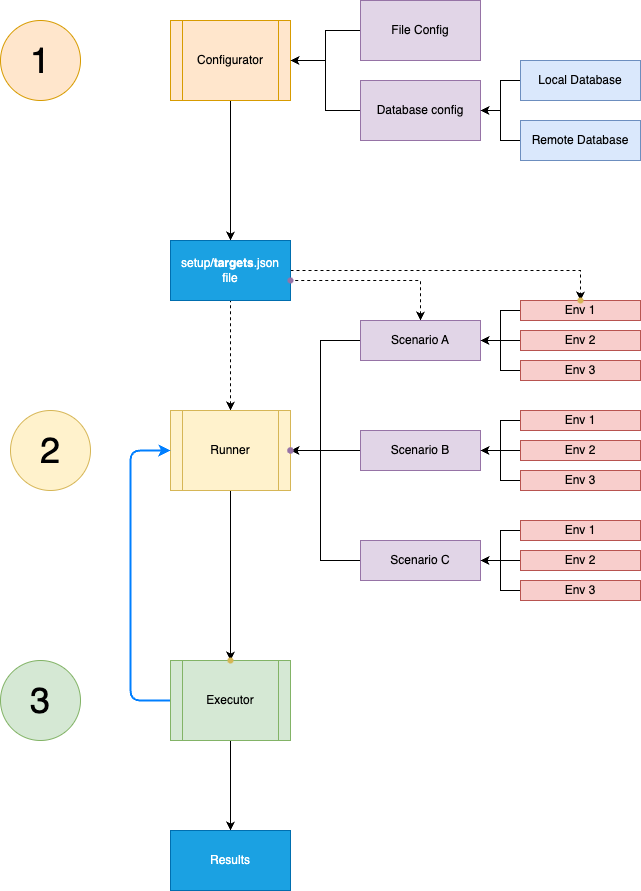

The diagram above was exported from draw.io. Its source (the exported page's mxGraphModel, read from the mxfile embedded in the PNG):
<mxGraphModel dx="2440" dy="1407" grid="1" gridSize="10" guides="1" tooltips="1" connect="1" arrows="1" fold="1" page="1" pageScale="1" pageWidth="827" pageHeight="1169" math="0" shadow="0">
  <root>
    <mxCell id="0" />
    <mxCell id="1" parent="0" />
    <mxCell id="u6uJjugllbSU1wWFuIiY-33" value="" style="edgeStyle=orthogonalEdgeStyle;rounded=0;orthogonalLoop=1;jettySize=auto;html=1;" edge="1" parent="1" source="u6uJjugllbSU1wWFuIiY-2" target="u6uJjugllbSU1wWFuIiY-32">
      <mxGeometry relative="1" as="geometry" />
    </mxCell>
    <mxCell id="u6uJjugllbSU1wWFuIiY-2" value="Configurator" style="shape=process;whiteSpace=wrap;html=1;backgroundOutline=1;fillColor=#ffe6cc;strokeColor=#d79b00;" vertex="1" parent="1">
      <mxGeometry x="210" y="110" width="120" height="80" as="geometry" />
    </mxCell>
    <mxCell id="u6uJjugllbSU1wWFuIiY-3" value="&lt;font style=&quot;font-size: 36px;&quot;&gt;1&lt;/font&gt;" style="ellipse;whiteSpace=wrap;html=1;fillColor=#ffe6cc;strokeColor=#d79b00;" vertex="1" parent="1">
      <mxGeometry x="40" y="110" width="80" height="80" as="geometry" />
    </mxCell>
    <mxCell id="u6uJjugllbSU1wWFuIiY-12" value="&lt;font style=&quot;font-size: 36px;&quot;&gt;3&lt;/font&gt;" style="ellipse;whiteSpace=wrap;html=1;fillColor=#d5e8d4;strokeColor=#82b366;" vertex="1" parent="1">
      <mxGeometry x="40" y="750" width="80" height="80" as="geometry" />
    </mxCell>
    <mxCell id="u6uJjugllbSU1wWFuIiY-20" value="&lt;font style=&quot;font-size: 36px;&quot;&gt;2&lt;/font&gt;" style="ellipse;whiteSpace=wrap;html=1;fillColor=#fff2cc;strokeColor=#d6b656;" vertex="1" parent="1">
      <mxGeometry x="50" y="500" width="80" height="80" as="geometry" />
    </mxCell>
    <mxCell id="u6uJjugllbSU1wWFuIiY-34" value="" style="edgeStyle=orthogonalEdgeStyle;rounded=0;orthogonalLoop=1;jettySize=auto;html=1;dashed=1;endArrow=none;endFill=0;startArrow=classic;startFill=1;" edge="1" parent="1" source="u6uJjugllbSU1wWFuIiY-22" target="u6uJjugllbSU1wWFuIiY-32">
      <mxGeometry relative="1" as="geometry">
        <Array as="points">
          <mxPoint x="270" y="420" />
          <mxPoint x="270" y="420" />
        </Array>
      </mxGeometry>
    </mxCell>
    <mxCell id="u6uJjugllbSU1wWFuIiY-68" value="" style="edgeStyle=orthogonalEdgeStyle;rounded=0;orthogonalLoop=1;jettySize=auto;html=1;" edge="1" parent="1" source="u6uJjugllbSU1wWFuIiY-22" target="u6uJjugllbSU1wWFuIiY-67">
      <mxGeometry relative="1" as="geometry" />
    </mxCell>
    <mxCell id="u6uJjugllbSU1wWFuIiY-22" value="Runner" style="shape=process;whiteSpace=wrap;html=1;backgroundOutline=1;fillColor=#fff2cc;strokeColor=#d6b656;" vertex="1" parent="1">
      <mxGeometry x="210" y="500" width="120" height="80" as="geometry" />
    </mxCell>
    <mxCell id="u6uJjugllbSU1wWFuIiY-72" value="" style="edgeStyle=orthogonalEdgeStyle;rounded=0;orthogonalLoop=1;jettySize=auto;html=1;" edge="1" parent="1" source="u6uJjugllbSU1wWFuIiY-23" target="u6uJjugllbSU1wWFuIiY-71">
      <mxGeometry relative="1" as="geometry" />
    </mxCell>
    <mxCell id="u6uJjugllbSU1wWFuIiY-73" value="" style="edgeStyle=orthogonalEdgeStyle;rounded=1;orthogonalLoop=1;jettySize=auto;html=1;entryX=0;entryY=0.5;entryDx=0;entryDy=0;curved=0;strokeWidth=2;strokeColor=#007FFF;" edge="1" parent="1" source="u6uJjugllbSU1wWFuIiY-23" target="u6uJjugllbSU1wWFuIiY-22">
      <mxGeometry relative="1" as="geometry">
        <Array as="points">
          <mxPoint x="170" y="790" />
          <mxPoint x="170" y="540" />
        </Array>
      </mxGeometry>
    </mxCell>
    <mxCell id="u6uJjugllbSU1wWFuIiY-23" value="Executor" style="shape=process;whiteSpace=wrap;html=1;backgroundOutline=1;fillColor=#d5e8d4;strokeColor=#82b366;" vertex="1" parent="1">
      <mxGeometry x="210" y="750" width="120" height="80" as="geometry" />
    </mxCell>
    <mxCell id="u6uJjugllbSU1wWFuIiY-28" value="" style="edgeStyle=orthogonalEdgeStyle;rounded=0;orthogonalLoop=1;jettySize=auto;html=1;" edge="1" parent="1" source="u6uJjugllbSU1wWFuIiY-24" target="u6uJjugllbSU1wWFuIiY-2">
      <mxGeometry relative="1" as="geometry" />
    </mxCell>
    <mxCell id="u6uJjugllbSU1wWFuIiY-24" value="File Config" style="rounded=0;whiteSpace=wrap;html=1;fillColor=#e1d5e7;strokeColor=#9673a6;" vertex="1" parent="1">
      <mxGeometry x="400" y="90" width="120" height="60" as="geometry" />
    </mxCell>
    <mxCell id="u6uJjugllbSU1wWFuIiY-29" value="" style="edgeStyle=orthogonalEdgeStyle;rounded=0;orthogonalLoop=1;jettySize=auto;html=1;" edge="1" parent="1" source="u6uJjugllbSU1wWFuIiY-25" target="u6uJjugllbSU1wWFuIiY-2">
      <mxGeometry relative="1" as="geometry" />
    </mxCell>
    <mxCell id="u6uJjugllbSU1wWFuIiY-25" value="Database config" style="rounded=0;whiteSpace=wrap;html=1;fillColor=#e1d5e7;strokeColor=#9673a6;" vertex="1" parent="1">
      <mxGeometry x="400" y="170" width="120" height="60" as="geometry" />
    </mxCell>
    <mxCell id="u6uJjugllbSU1wWFuIiY-30" value="" style="edgeStyle=orthogonalEdgeStyle;rounded=0;orthogonalLoop=1;jettySize=auto;html=1;" edge="1" parent="1" source="u6uJjugllbSU1wWFuIiY-26" target="u6uJjugllbSU1wWFuIiY-25">
      <mxGeometry relative="1" as="geometry" />
    </mxCell>
    <mxCell id="u6uJjugllbSU1wWFuIiY-26" value="Local Database" style="rounded=0;whiteSpace=wrap;html=1;fillColor=#dae8fc;strokeColor=#6c8ebf;" vertex="1" parent="1">
      <mxGeometry x="560" y="150" width="120" height="40" as="geometry" />
    </mxCell>
    <mxCell id="u6uJjugllbSU1wWFuIiY-31" value="" style="edgeStyle=orthogonalEdgeStyle;rounded=0;orthogonalLoop=1;jettySize=auto;html=1;" edge="1" parent="1" source="u6uJjugllbSU1wWFuIiY-27" target="u6uJjugllbSU1wWFuIiY-25">
      <mxGeometry relative="1" as="geometry" />
    </mxCell>
    <mxCell id="u6uJjugllbSU1wWFuIiY-27" value="Remote Database" style="rounded=0;whiteSpace=wrap;html=1;fillColor=#dae8fc;strokeColor=#6c8ebf;" vertex="1" parent="1">
      <mxGeometry x="560" y="210" width="120" height="40" as="geometry" />
    </mxCell>
    <mxCell id="u6uJjugllbSU1wWFuIiY-64" value="" style="edgeStyle=orthogonalEdgeStyle;rounded=0;orthogonalLoop=1;jettySize=auto;html=1;dashed=1;" edge="1" parent="1" source="u6uJjugllbSU1wWFuIiY-32" target="u6uJjugllbSU1wWFuIiY-63">
      <mxGeometry relative="1" as="geometry">
        <Array as="points">
          <mxPoint x="620" y="360" />
        </Array>
      </mxGeometry>
    </mxCell>
    <mxCell id="u6uJjugllbSU1wWFuIiY-32" value="setup/&lt;b&gt;targets&lt;/b&gt;.json &lt;br&gt;file" style="rounded=0;whiteSpace=wrap;html=1;fillColor=#1ba1e2;strokeColor=#006EAF;fontColor=#ffffff;" vertex="1" parent="1">
      <mxGeometry x="210" y="330" width="120" height="60" as="geometry" />
    </mxCell>
    <mxCell id="u6uJjugllbSU1wWFuIiY-50" value="" style="edgeStyle=orthogonalEdgeStyle;rounded=0;orthogonalLoop=1;jettySize=auto;html=1;" edge="1" parent="1" source="u6uJjugllbSU1wWFuIiY-35" target="u6uJjugllbSU1wWFuIiY-49">
      <mxGeometry relative="1" as="geometry">
        <Array as="points">
          <mxPoint x="360" y="430" />
          <mxPoint x="360" y="540" />
        </Array>
      </mxGeometry>
    </mxCell>
    <mxCell id="u6uJjugllbSU1wWFuIiY-66" value="" style="edgeStyle=orthogonalEdgeStyle;rounded=0;orthogonalLoop=1;jettySize=auto;html=1;dashed=1;startArrow=classic;startFill=1;endArrow=none;endFill=0;" edge="1" parent="1" source="u6uJjugllbSU1wWFuIiY-35" target="u6uJjugllbSU1wWFuIiY-65">
      <mxGeometry relative="1" as="geometry">
        <Array as="points">
          <mxPoint x="460" y="370" />
        </Array>
      </mxGeometry>
    </mxCell>
    <mxCell id="u6uJjugllbSU1wWFuIiY-35" value="Scenario A" style="rounded=0;whiteSpace=wrap;html=1;fillColor=#e1d5e7;strokeColor=#9673a6;" vertex="1" parent="1">
      <mxGeometry x="400" y="410" width="120" height="40" as="geometry" />
    </mxCell>
    <mxCell id="u6uJjugllbSU1wWFuIiY-51" value="" style="edgeStyle=orthogonalEdgeStyle;rounded=0;orthogonalLoop=1;jettySize=auto;html=1;" edge="1" parent="1" source="u6uJjugllbSU1wWFuIiY-36" target="u6uJjugllbSU1wWFuIiY-49">
      <mxGeometry relative="1" as="geometry" />
    </mxCell>
    <mxCell id="u6uJjugllbSU1wWFuIiY-36" value="Scenario B" style="rounded=0;whiteSpace=wrap;html=1;fillColor=#e1d5e7;strokeColor=#9673a6;" vertex="1" parent="1">
      <mxGeometry x="400" y="520" width="120" height="40" as="geometry" />
    </mxCell>
    <mxCell id="u6uJjugllbSU1wWFuIiY-53" value="" style="edgeStyle=orthogonalEdgeStyle;rounded=0;orthogonalLoop=1;jettySize=auto;html=1;" edge="1" parent="1" source="u6uJjugllbSU1wWFuIiY-37" target="u6uJjugllbSU1wWFuIiY-52">
      <mxGeometry relative="1" as="geometry">
        <Array as="points">
          <mxPoint x="360" y="650" />
          <mxPoint x="360" y="540" />
        </Array>
      </mxGeometry>
    </mxCell>
    <mxCell id="u6uJjugllbSU1wWFuIiY-37" value="Scenario C" style="rounded=0;whiteSpace=wrap;html=1;fillColor=#e1d5e7;strokeColor=#9673a6;" vertex="1" parent="1">
      <mxGeometry x="400" y="630" width="120" height="40" as="geometry" />
    </mxCell>
    <mxCell id="u6uJjugllbSU1wWFuIiY-55" value="" style="edgeStyle=orthogonalEdgeStyle;rounded=0;orthogonalLoop=1;jettySize=auto;html=1;" edge="1" parent="1" source="u6uJjugllbSU1wWFuIiY-38" target="u6uJjugllbSU1wWFuIiY-35">
      <mxGeometry relative="1" as="geometry" />
    </mxCell>
    <mxCell id="u6uJjugllbSU1wWFuIiY-38" value="Env 1" style="rounded=0;whiteSpace=wrap;html=1;fillColor=#f8cecc;strokeColor=#b85450;" vertex="1" parent="1">
      <mxGeometry x="560" y="390" width="120" height="20" as="geometry" />
    </mxCell>
    <mxCell id="u6uJjugllbSU1wWFuIiY-54" value="" style="edgeStyle=orthogonalEdgeStyle;rounded=0;orthogonalLoop=1;jettySize=auto;html=1;" edge="1" parent="1" source="u6uJjugllbSU1wWFuIiY-39" target="u6uJjugllbSU1wWFuIiY-35">
      <mxGeometry relative="1" as="geometry" />
    </mxCell>
    <mxCell id="u6uJjugllbSU1wWFuIiY-39" value="Env 2" style="rounded=0;whiteSpace=wrap;html=1;fillColor=#f8cecc;strokeColor=#b85450;" vertex="1" parent="1">
      <mxGeometry x="560" y="420" width="120" height="20" as="geometry" />
    </mxCell>
    <mxCell id="u6uJjugllbSU1wWFuIiY-56" value="" style="edgeStyle=orthogonalEdgeStyle;rounded=0;orthogonalLoop=1;jettySize=auto;html=1;" edge="1" parent="1" source="u6uJjugllbSU1wWFuIiY-40" target="u6uJjugllbSU1wWFuIiY-35">
      <mxGeometry relative="1" as="geometry" />
    </mxCell>
    <mxCell id="u6uJjugllbSU1wWFuIiY-40" value="Env 3" style="rounded=0;whiteSpace=wrap;html=1;fillColor=#f8cecc;strokeColor=#b85450;" vertex="1" parent="1">
      <mxGeometry x="560" y="450" width="120" height="20" as="geometry" />
    </mxCell>
    <mxCell id="u6uJjugllbSU1wWFuIiY-59" value="" style="edgeStyle=orthogonalEdgeStyle;rounded=0;orthogonalLoop=1;jettySize=auto;html=1;" edge="1" parent="1" source="u6uJjugllbSU1wWFuIiY-43" target="u6uJjugllbSU1wWFuIiY-36">
      <mxGeometry relative="1" as="geometry" />
    </mxCell>
    <mxCell id="u6uJjugllbSU1wWFuIiY-43" value="Env 1" style="rounded=0;whiteSpace=wrap;html=1;fillColor=#f8cecc;strokeColor=#b85450;" vertex="1" parent="1">
      <mxGeometry x="560" y="500" width="120" height="20" as="geometry" />
    </mxCell>
    <mxCell id="u6uJjugllbSU1wWFuIiY-57" value="" style="edgeStyle=orthogonalEdgeStyle;rounded=0;orthogonalLoop=1;jettySize=auto;html=1;" edge="1" parent="1" source="u6uJjugllbSU1wWFuIiY-44" target="u6uJjugllbSU1wWFuIiY-36">
      <mxGeometry relative="1" as="geometry" />
    </mxCell>
    <mxCell id="u6uJjugllbSU1wWFuIiY-44" value="Env 2" style="rounded=0;whiteSpace=wrap;html=1;fillColor=#f8cecc;strokeColor=#b85450;" vertex="1" parent="1">
      <mxGeometry x="560" y="530" width="120" height="20" as="geometry" />
    </mxCell>
    <mxCell id="u6uJjugllbSU1wWFuIiY-60" value="" style="edgeStyle=orthogonalEdgeStyle;rounded=0;orthogonalLoop=1;jettySize=auto;html=1;" edge="1" parent="1" source="u6uJjugllbSU1wWFuIiY-45" target="u6uJjugllbSU1wWFuIiY-36">
      <mxGeometry relative="1" as="geometry" />
    </mxCell>
    <mxCell id="u6uJjugllbSU1wWFuIiY-45" value="Env 3" style="rounded=0;whiteSpace=wrap;html=1;fillColor=#f8cecc;strokeColor=#b85450;" vertex="1" parent="1">
      <mxGeometry x="560" y="560" width="120" height="20" as="geometry" />
    </mxCell>
    <mxCell id="u6uJjugllbSU1wWFuIiY-61" value="" style="edgeStyle=orthogonalEdgeStyle;rounded=0;orthogonalLoop=1;jettySize=auto;html=1;" edge="1" parent="1" source="u6uJjugllbSU1wWFuIiY-46" target="u6uJjugllbSU1wWFuIiY-37">
      <mxGeometry relative="1" as="geometry" />
    </mxCell>
    <mxCell id="u6uJjugllbSU1wWFuIiY-46" value="Env 1" style="rounded=0;whiteSpace=wrap;html=1;fillColor=#f8cecc;strokeColor=#b85450;" vertex="1" parent="1">
      <mxGeometry x="560" y="610" width="120" height="20" as="geometry" />
    </mxCell>
    <mxCell id="u6uJjugllbSU1wWFuIiY-58" value="" style="edgeStyle=orthogonalEdgeStyle;rounded=0;orthogonalLoop=1;jettySize=auto;html=1;" edge="1" parent="1" source="u6uJjugllbSU1wWFuIiY-47" target="u6uJjugllbSU1wWFuIiY-37">
      <mxGeometry relative="1" as="geometry" />
    </mxCell>
    <mxCell id="u6uJjugllbSU1wWFuIiY-47" value="Env 2" style="rounded=0;whiteSpace=wrap;html=1;fillColor=#f8cecc;strokeColor=#b85450;" vertex="1" parent="1">
      <mxGeometry x="560" y="640" width="120" height="20" as="geometry" />
    </mxCell>
    <mxCell id="u6uJjugllbSU1wWFuIiY-62" value="" style="edgeStyle=orthogonalEdgeStyle;rounded=0;orthogonalLoop=1;jettySize=auto;html=1;" edge="1" parent="1" source="u6uJjugllbSU1wWFuIiY-48" target="u6uJjugllbSU1wWFuIiY-37">
      <mxGeometry relative="1" as="geometry" />
    </mxCell>
    <mxCell id="u6uJjugllbSU1wWFuIiY-48" value="Env 3" style="rounded=0;whiteSpace=wrap;html=1;fillColor=#f8cecc;strokeColor=#b85450;" vertex="1" parent="1">
      <mxGeometry x="560" y="670" width="120" height="20" as="geometry" />
    </mxCell>
    <mxCell id="u6uJjugllbSU1wWFuIiY-49" value="" style="shape=waypoint;sketch=0;size=6;pointerEvents=1;points=[];fillColor=#e1d5e7;resizable=0;rotatable=0;perimeter=centerPerimeter;snapToPoint=1;strokeColor=#9673a6;rounded=0;" vertex="1" parent="1">
      <mxGeometry x="320" y="530" width="20" height="20" as="geometry" />
    </mxCell>
    <mxCell id="u6uJjugllbSU1wWFuIiY-52" value="" style="shape=waypoint;sketch=0;size=6;pointerEvents=1;points=[];fillColor=#e1d5e7;resizable=0;rotatable=0;perimeter=centerPerimeter;snapToPoint=1;strokeColor=#9673a6;rounded=0;" vertex="1" parent="1">
      <mxGeometry x="320" y="530" width="20" height="20" as="geometry" />
    </mxCell>
    <mxCell id="u6uJjugllbSU1wWFuIiY-63" value="" style="shape=waypoint;sketch=0;size=6;pointerEvents=1;points=[];fillColor=#fff2cc;resizable=0;rotatable=0;perimeter=centerPerimeter;snapToPoint=1;strokeColor=#d6b656;rounded=0;" vertex="1" parent="1">
      <mxGeometry x="610" y="380" width="20" height="20" as="geometry" />
    </mxCell>
    <mxCell id="u6uJjugllbSU1wWFuIiY-65" value="" style="shape=waypoint;sketch=0;size=6;pointerEvents=1;points=[];fillColor=#e1d5e7;resizable=0;rotatable=0;perimeter=centerPerimeter;snapToPoint=1;strokeColor=#9673a6;rounded=0;" vertex="1" parent="1">
      <mxGeometry x="320" y="360" width="20" height="20" as="geometry" />
    </mxCell>
    <mxCell id="u6uJjugllbSU1wWFuIiY-67" value="" style="shape=waypoint;sketch=0;size=6;pointerEvents=1;points=[];fillColor=#fff2cc;resizable=0;rotatable=0;perimeter=centerPerimeter;snapToPoint=1;strokeColor=#d6b656;" vertex="1" parent="1">
      <mxGeometry x="260" y="740" width="20" height="20" as="geometry" />
    </mxCell>
    <mxCell id="u6uJjugllbSU1wWFuIiY-71" value="Results" style="rounded=0;whiteSpace=wrap;html=1;fillColor=#1ba1e2;strokeColor=#006EAF;fontColor=#ffffff;" vertex="1" parent="1">
      <mxGeometry x="210" y="920" width="120" height="60" as="geometry" />
    </mxCell>
  </root>
</mxGraphModel>